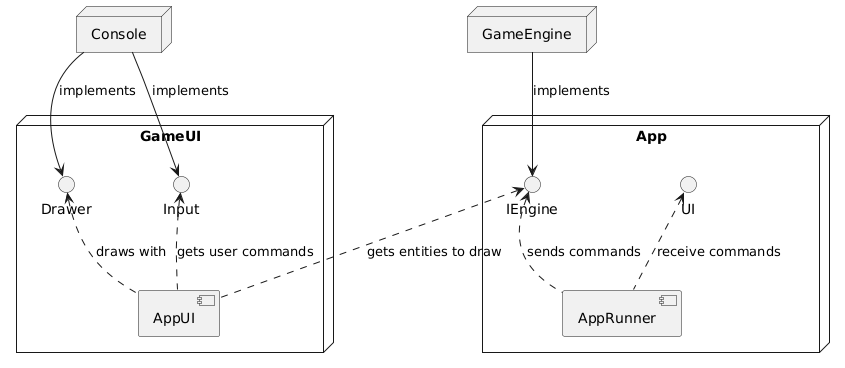

The diagram above was rendered by PlantUML. Its source (embedded in the PNG):
@startuml
node "Console" {

}

node "App" {
 IEngine  <.. [AppRunner] : sends commands 
 UI      <.. [AppRunner] : receive commands 
}

node "GameUI" {
  Drawer <.. [AppUI] : draws with 
  Input  <.. [AppUI] : gets user commands
  IEngine <.. [AppUI] : gets entities to draw 
}

node "GameEngine" {

}

[Console] --> [Drawer]     : implements 
[Console] --> [Input]      : implements 
[GameEngine]  --> [IEngine] : implements
@enduml